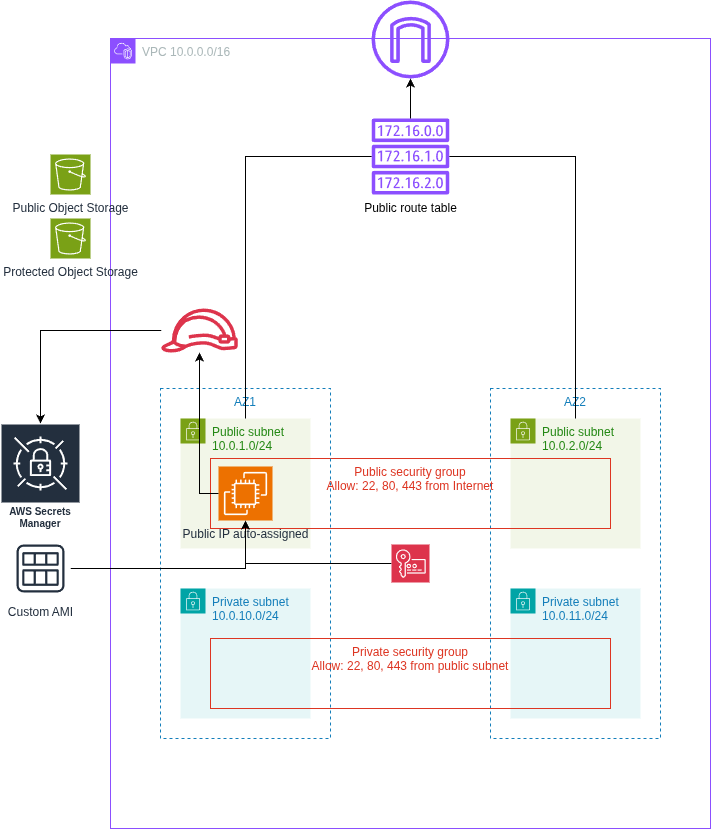

The diagram above was exported from draw.io. Its source (the exported page's mxGraphModel, read from the mxfile embedded in the PNG):
<mxGraphModel dx="2056" dy="1159" grid="1" gridSize="10" guides="1" tooltips="1" connect="1" arrows="1" fold="1" page="1" pageScale="1" pageWidth="850" pageHeight="1100" math="0" shadow="0" adaptiveColors="none">
  <root>
    <mxCell id="0" />
    <mxCell id="1" parent="0" />
    <mxCell id="EV55ShcMJFoL2_dLze0E-1" value="VPC 10.0.0.0/16" style="points=[[0,0],[0.25,0],[0.5,0],[0.75,0],[1,0],[1,0.25],[1,0.5],[1,0.75],[1,1],[0.75,1],[0.5,1],[0.25,1],[0,1],[0,0.75],[0,0.5],[0,0.25]];outlineConnect=0;gradientColor=none;html=1;whiteSpace=wrap;fontSize=12;fontStyle=0;container=1;pointerEvents=0;collapsible=0;recursiveResize=0;shape=mxgraph.aws4.group;grIcon=mxgraph.aws4.group_vpc2;strokeColor=#8C4FFF;fillColor=none;verticalAlign=top;align=left;spacingLeft=30;fontColor=#AAB7B8;dashed=0;" parent="1" vertex="1">
      <mxGeometry x="140" y="110" width="600" height="790" as="geometry" />
    </mxCell>
    <mxCell id="OT-4PuOgZLObOi2ACF29-2" value="AZ2" style="fillColor=none;strokeColor=#147EBA;dashed=1;verticalAlign=top;fontStyle=0;fontColor=#147EBA;whiteSpace=wrap;html=1;rounded=0;" parent="EV55ShcMJFoL2_dLze0E-1" vertex="1">
      <mxGeometry x="380" y="350" width="170" height="350" as="geometry" />
    </mxCell>
    <mxCell id="EV55ShcMJFoL2_dLze0E-2" value="Public subnet&lt;br&gt;10.0.1.0/24" style="points=[[0,0],[0.25,0],[0.5,0],[0.75,0],[1,0],[1,0.25],[1,0.5],[1,0.75],[1,1],[0.75,1],[0.5,1],[0.25,1],[0,1],[0,0.75],[0,0.5],[0,0.25]];outlineConnect=0;gradientColor=none;html=1;whiteSpace=wrap;fontSize=12;fontStyle=0;container=1;pointerEvents=0;collapsible=0;recursiveResize=0;shape=mxgraph.aws4.group;grIcon=mxgraph.aws4.group_security_group;grStroke=0;strokeColor=#7AA116;fillColor=#F2F6E8;verticalAlign=top;align=left;spacingLeft=30;fontColor=#248814;dashed=0;" parent="EV55ShcMJFoL2_dLze0E-1" vertex="1">
      <mxGeometry x="70" y="380" width="130" height="130" as="geometry" />
    </mxCell>
    <mxCell id="EV55ShcMJFoL2_dLze0E-3" value="Public subnet&lt;br&gt;10.0.2.0/24" style="points=[[0,0],[0.25,0],[0.5,0],[0.75,0],[1,0],[1,0.25],[1,0.5],[1,0.75],[1,1],[0.75,1],[0.5,1],[0.25,1],[0,1],[0,0.75],[0,0.5],[0,0.25]];outlineConnect=0;gradientColor=none;html=1;whiteSpace=wrap;fontSize=12;fontStyle=0;container=1;pointerEvents=0;collapsible=0;recursiveResize=0;shape=mxgraph.aws4.group;grIcon=mxgraph.aws4.group_security_group;grStroke=0;strokeColor=#7AA116;fillColor=#F2F6E8;verticalAlign=top;align=left;spacingLeft=30;fontColor=#248814;dashed=0;" parent="EV55ShcMJFoL2_dLze0E-1" vertex="1">
      <mxGeometry x="400" y="380" width="130" height="130" as="geometry" />
    </mxCell>
    <mxCell id="D6VeKhIcfw2xw8BZ-mhV-8" value="Public security group&lt;div&gt;Allow: 22, 80, 443 from Internet&lt;/div&gt;" style="fillColor=none;strokeColor=#DD3522;verticalAlign=top;fontStyle=0;fontColor=#DD3522;whiteSpace=wrap;html=1;" parent="EV55ShcMJFoL2_dLze0E-1" vertex="1">
      <mxGeometry x="100" y="420" width="400" height="70" as="geometry" />
    </mxCell>
    <mxCell id="EV55ShcMJFoL2_dLze0E-5" value="Private subnet&lt;div&gt;10.0.11.0/24&lt;/div&gt;" style="points=[[0,0],[0.25,0],[0.5,0],[0.75,0],[1,0],[1,0.25],[1,0.5],[1,0.75],[1,1],[0.75,1],[0.5,1],[0.25,1],[0,1],[0,0.75],[0,0.5],[0,0.25]];outlineConnect=0;gradientColor=none;html=1;whiteSpace=wrap;fontSize=12;fontStyle=0;container=1;pointerEvents=0;collapsible=0;recursiveResize=0;shape=mxgraph.aws4.group;grIcon=mxgraph.aws4.group_security_group;grStroke=0;strokeColor=#00A4A6;fillColor=#E6F6F7;verticalAlign=top;align=left;spacingLeft=30;fontColor=#147EBA;dashed=0;" parent="EV55ShcMJFoL2_dLze0E-1" vertex="1">
      <mxGeometry x="400" y="550" width="130" height="130" as="geometry" />
    </mxCell>
    <mxCell id="OT-4PuOgZLObOi2ACF29-1" value="AZ1" style="fillColor=none;strokeColor=#147EBA;dashed=1;verticalAlign=top;fontStyle=0;fontColor=#147EBA;whiteSpace=wrap;html=1;" parent="EV55ShcMJFoL2_dLze0E-1" vertex="1">
      <mxGeometry x="50" y="350" width="170" height="350" as="geometry" />
    </mxCell>
    <mxCell id="EV55ShcMJFoL2_dLze0E-4" value="Private subnet&lt;div&gt;10.0.10.0/24&lt;/div&gt;" style="points=[[0,0],[0.25,0],[0.5,0],[0.75,0],[1,0],[1,0.25],[1,0.5],[1,0.75],[1,1],[0.75,1],[0.5,1],[0.25,1],[0,1],[0,0.75],[0,0.5],[0,0.25]];outlineConnect=0;gradientColor=none;html=1;whiteSpace=wrap;fontSize=12;fontStyle=0;container=1;pointerEvents=0;collapsible=0;recursiveResize=0;shape=mxgraph.aws4.group;grIcon=mxgraph.aws4.group_security_group;grStroke=0;strokeColor=#00A4A6;fillColor=#E6F6F7;verticalAlign=top;align=left;spacingLeft=30;fontColor=#147EBA;dashed=0;" parent="EV55ShcMJFoL2_dLze0E-1" vertex="1">
      <mxGeometry x="70" y="550" width="130" height="130" as="geometry" />
    </mxCell>
    <mxCell id="D6VeKhIcfw2xw8BZ-mhV-10" value="Private security group&lt;div&gt;Allow: 22, 80, 443 from public subnet&lt;/div&gt;" style="fillColor=none;strokeColor=#DD3522;verticalAlign=top;fontStyle=0;fontColor=#DD3522;whiteSpace=wrap;html=1;" parent="EV55ShcMJFoL2_dLze0E-4" vertex="1">
      <mxGeometry x="30" y="50" width="400" height="70" as="geometry" />
    </mxCell>
    <mxCell id="D6VeKhIcfw2xw8BZ-mhV-5" value="" style="edgeStyle=orthogonalEdgeStyle;rounded=0;orthogonalLoop=1;jettySize=auto;html=1;endArrow=none;endFill=0;" parent="EV55ShcMJFoL2_dLze0E-1" source="D6VeKhIcfw2xw8BZ-mhV-3" target="EV55ShcMJFoL2_dLze0E-2" edge="1">
      <mxGeometry relative="1" as="geometry" />
    </mxCell>
    <mxCell id="D6VeKhIcfw2xw8BZ-mhV-6" value="" style="rounded=0;orthogonalLoop=1;jettySize=auto;html=1;edgeStyle=orthogonalEdgeStyle;endArrow=none;endFill=0;" parent="EV55ShcMJFoL2_dLze0E-1" source="D6VeKhIcfw2xw8BZ-mhV-3" target="EV55ShcMJFoL2_dLze0E-3" edge="1">
      <mxGeometry relative="1" as="geometry" />
    </mxCell>
    <mxCell id="D6VeKhIcfw2xw8BZ-mhV-3" value="Public route table" style="sketch=0;outlineConnect=0;fontColor=default;gradientColor=none;fillColor=#8C4FFF;strokeColor=none;dashed=0;verticalLabelPosition=bottom;verticalAlign=top;align=center;html=1;fontSize=12;fontStyle=0;aspect=fixed;pointerEvents=1;shape=mxgraph.aws4.route_table;labelBackgroundColor=none;textShadow=0;" parent="EV55ShcMJFoL2_dLze0E-1" vertex="1">
      <mxGeometry x="261" y="80" width="78" height="76" as="geometry" />
    </mxCell>
    <mxCell id="pJqMMrWK2_4dbsKvcMvn-1" value="Public IP auto-assigned" style="sketch=0;points=[[0,0,0],[0.25,0,0],[0.5,0,0],[0.75,0,0],[1,0,0],[0,1,0],[0.25,1,0],[0.5,1,0],[0.75,1,0],[1,1,0],[0,0.25,0],[0,0.5,0],[0,0.75,0],[1,0.25,0],[1,0.5,0],[1,0.75,0]];outlineConnect=0;fontColor=#232F3E;fillColor=#ED7100;strokeColor=#ffffff;dashed=0;verticalLabelPosition=bottom;verticalAlign=top;align=center;html=1;fontSize=12;fontStyle=0;aspect=fixed;shape=mxgraph.aws4.resourceIcon;resIcon=mxgraph.aws4.ec2;" parent="EV55ShcMJFoL2_dLze0E-1" vertex="1">
      <mxGeometry x="108" y="428" width="54" height="54" as="geometry" />
    </mxCell>
    <mxCell id="pJqMMrWK2_4dbsKvcMvn-3" value="" style="edgeStyle=orthogonalEdgeStyle;rounded=0;orthogonalLoop=1;jettySize=auto;html=1;" parent="EV55ShcMJFoL2_dLze0E-1" source="pJqMMrWK2_4dbsKvcMvn-2" target="pJqMMrWK2_4dbsKvcMvn-1" edge="1">
      <mxGeometry relative="1" as="geometry" />
    </mxCell>
    <mxCell id="pJqMMrWK2_4dbsKvcMvn-2" value="" style="sketch=0;points=[[0,0,0],[0.25,0,0],[0.5,0,0],[0.75,0,0],[1,0,0],[0,1,0],[0.25,1,0],[0.5,1,0],[0.75,1,0],[1,1,0],[0,0.25,0],[0,0.5,0],[0,0.75,0],[1,0.25,0],[1,0.5,0],[1,0.75,0]];outlineConnect=0;fontColor=#232F3E;fillColor=#DD344C;strokeColor=#ffffff;dashed=0;verticalLabelPosition=bottom;verticalAlign=top;align=center;html=1;fontSize=12;fontStyle=0;aspect=fixed;shape=mxgraph.aws4.resourceIcon;resIcon=mxgraph.aws4.key_management_service;" parent="EV55ShcMJFoL2_dLze0E-1" vertex="1">
      <mxGeometry x="281" y="506" width="38" height="38" as="geometry" />
    </mxCell>
    <mxCell id="OnZlyiX0a11t-uiciXq9-7" value="" style="sketch=0;outlineConnect=0;fontColor=#232F3E;gradientColor=none;fillColor=#DD344C;strokeColor=none;dashed=0;verticalLabelPosition=bottom;verticalAlign=top;align=center;html=1;fontSize=12;fontStyle=0;aspect=fixed;pointerEvents=1;shape=mxgraph.aws4.role;" parent="EV55ShcMJFoL2_dLze0E-1" vertex="1">
      <mxGeometry x="50" y="270" width="78" height="44" as="geometry" />
    </mxCell>
    <mxCell id="OnZlyiX0a11t-uiciXq9-9" value="" style="endArrow=classic;html=1;rounded=0;" parent="EV55ShcMJFoL2_dLze0E-1" source="pJqMMrWK2_4dbsKvcMvn-1" target="OnZlyiX0a11t-uiciXq9-7" edge="1">
      <mxGeometry width="50" height="50" relative="1" as="geometry">
        <mxPoint x="260" y="510" as="sourcePoint" />
        <mxPoint x="310" y="460" as="targetPoint" />
        <Array as="points">
          <mxPoint x="89" y="455" />
        </Array>
      </mxGeometry>
    </mxCell>
    <mxCell id="D6VeKhIcfw2xw8BZ-mhV-2" value="" style="sketch=0;outlineConnect=0;fontColor=#232F3E;gradientColor=none;fillColor=#8C4FFF;strokeColor=none;dashed=0;verticalLabelPosition=bottom;verticalAlign=top;align=center;html=1;fontSize=12;fontStyle=0;aspect=fixed;pointerEvents=1;shape=mxgraph.aws4.internet_gateway;" parent="1" vertex="1">
      <mxGeometry x="401" y="72" width="78" height="78" as="geometry" />
    </mxCell>
    <mxCell id="D6VeKhIcfw2xw8BZ-mhV-7" value="" style="edgeStyle=orthogonalEdgeStyle;rounded=0;orthogonalLoop=1;jettySize=auto;html=1;" parent="1" source="D6VeKhIcfw2xw8BZ-mhV-3" target="D6VeKhIcfw2xw8BZ-mhV-2" edge="1">
      <mxGeometry relative="1" as="geometry" />
    </mxCell>
    <mxCell id="OnZlyiX0a11t-uiciXq9-2" value="Public Object Storage" style="sketch=0;points=[[0,0,0],[0.25,0,0],[0.5,0,0],[0.75,0,0],[1,0,0],[0,1,0],[0.25,1,0],[0.5,1,0],[0.75,1,0],[1,1,0],[0,0.25,0],[0,0.5,0],[0,0.75,0],[1,0.25,0],[1,0.5,0],[1,0.75,0]];outlineConnect=0;fontColor=#232F3E;fillColor=#7AA116;strokeColor=#ffffff;dashed=0;verticalLabelPosition=bottom;verticalAlign=top;align=center;html=1;fontSize=12;fontStyle=0;aspect=fixed;shape=mxgraph.aws4.resourceIcon;resIcon=mxgraph.aws4.s3;" parent="1" vertex="1">
      <mxGeometry x="80" y="226" width="40" height="40" as="geometry" />
    </mxCell>
    <mxCell id="OnZlyiX0a11t-uiciXq9-5" value="Protected&lt;span style=&quot;background-color: transparent; color: light-dark(rgb(35, 47, 62), rgb(189, 199, 212));&quot;&gt;&amp;nbsp;Object Storage&lt;/span&gt;" style="sketch=0;points=[[0,0,0],[0.25,0,0],[0.5,0,0],[0.75,0,0],[1,0,0],[0,1,0],[0.25,1,0],[0.5,1,0],[0.75,1,0],[1,1,0],[0,0.25,0],[0,0.5,0],[0,0.75,0],[1,0.25,0],[1,0.5,0],[1,0.75,0]];outlineConnect=0;fontColor=#232F3E;fillColor=#7AA116;strokeColor=#ffffff;dashed=0;verticalLabelPosition=bottom;verticalAlign=top;align=center;html=1;fontSize=12;fontStyle=0;aspect=fixed;shape=mxgraph.aws4.resourceIcon;resIcon=mxgraph.aws4.s3;" parent="1" vertex="1">
      <mxGeometry x="80" y="290" width="40" height="40" as="geometry" />
    </mxCell>
    <mxCell id="OnZlyiX0a11t-uiciXq9-6" value="AWS Secrets Manager" style="sketch=0;outlineConnect=0;fontColor=#232F3E;gradientColor=none;strokeColor=#ffffff;fillColor=#232F3E;dashed=0;verticalLabelPosition=middle;verticalAlign=bottom;align=center;html=1;whiteSpace=wrap;fontSize=10;fontStyle=1;spacing=3;shape=mxgraph.aws4.productIcon;prIcon=mxgraph.aws4.secrets_manager;" parent="1" vertex="1">
      <mxGeometry x="30" y="495" width="80" height="110" as="geometry" />
    </mxCell>
    <mxCell id="OnZlyiX0a11t-uiciXq9-8" value="" style="edgeStyle=orthogonalEdgeStyle;rounded=0;orthogonalLoop=1;jettySize=auto;html=1;" parent="1" source="OnZlyiX0a11t-uiciXq9-7" target="OnZlyiX0a11t-uiciXq9-6" edge="1">
      <mxGeometry relative="1" as="geometry" />
    </mxCell>
    <mxCell id="Er9PARPOk0k_9e-h_9eY-2" value="" style="edgeStyle=orthogonalEdgeStyle;rounded=0;orthogonalLoop=1;jettySize=auto;html=1;" edge="1" parent="1" source="Er9PARPOk0k_9e-h_9eY-1" target="pJqMMrWK2_4dbsKvcMvn-1">
      <mxGeometry relative="1" as="geometry" />
    </mxCell>
    <mxCell id="Er9PARPOk0k_9e-h_9eY-1" value="Custom AMI" style="sketch=0;outlineConnect=0;fontColor=#232F3E;gradientColor=none;strokeColor=#232F3E;fillColor=#ffffff;dashed=0;verticalLabelPosition=bottom;verticalAlign=top;align=center;html=1;fontSize=12;fontStyle=0;aspect=fixed;shape=mxgraph.aws4.resourceIcon;resIcon=mxgraph.aws4.ami;" vertex="1" parent="1">
      <mxGeometry x="40" y="610" width="60" height="60" as="geometry" />
    </mxCell>
  </root>
</mxGraphModel>